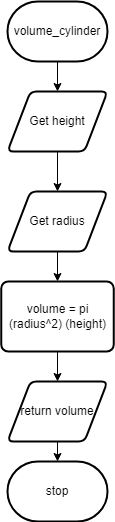

The diagram above was exported from draw.io. Its source (the exported page's mxGraphModel, read from the mxfile embedded in the PNG):
<mxGraphModel dx="1074" dy="755" grid="1" gridSize="10" guides="1" tooltips="1" connect="1" arrows="1" fold="1" page="1" pageScale="1" pageWidth="827" pageHeight="1169" math="0" shadow="0">
  <root>
    <mxCell id="0" />
    <mxCell id="1" parent="0" />
    <mxCell id="8" style="edgeStyle=none;html=1;" parent="1" source="2" target="3" edge="1">
      <mxGeometry relative="1" as="geometry" />
    </mxCell>
    <mxCell id="2" value="volume_cylinder" style="strokeWidth=2;html=1;shape=mxgraph.flowchart.terminator;whiteSpace=wrap;" parent="1" vertex="1">
      <mxGeometry x="370" y="20" width="100" height="60" as="geometry" />
    </mxCell>
    <mxCell id="9" style="edgeStyle=none;html=1;entryX=0.5;entryY=0;entryDx=0;entryDy=0;" parent="1" source="3" target="16" edge="1">
      <mxGeometry relative="1" as="geometry">
        <mxPoint x="420" y="200" as="targetPoint" />
      </mxGeometry>
    </mxCell>
    <mxCell id="3" value="Get height" style="shape=parallelogram;html=1;strokeWidth=2;perimeter=parallelogramPerimeter;whiteSpace=wrap;rounded=1;arcSize=12;size=0.23;" parent="1" vertex="1">
      <mxGeometry x="370" y="110" width="100" height="60" as="geometry" />
    </mxCell>
    <mxCell id="18" style="edgeStyle=none;html=1;exitX=0.5;exitY=1;exitDx=0;exitDy=0;entryX=0.5;entryY=0;entryDx=0;entryDy=0;" parent="1" source="16" target="17" edge="1">
      <mxGeometry relative="1" as="geometry" />
    </mxCell>
    <mxCell id="16" value="Get radius" style="shape=parallelogram;html=1;strokeWidth=2;perimeter=parallelogramPerimeter;whiteSpace=wrap;rounded=1;arcSize=12;size=0.23;" parent="1" vertex="1">
      <mxGeometry x="370" y="210" width="100" height="60" as="geometry" />
    </mxCell>
    <mxCell id="20" style="edgeStyle=none;html=1;exitX=0.5;exitY=1;exitDx=0;exitDy=0;entryX=0.5;entryY=0;entryDx=0;entryDy=0;" parent="1" source="17" target="19" edge="1">
      <mxGeometry relative="1" as="geometry" />
    </mxCell>
    <mxCell id="17" value="volume = pi (radius^2) (height)" style="rounded=1;whiteSpace=wrap;html=1;absoluteArcSize=1;arcSize=14;strokeWidth=2;" parent="1" vertex="1">
      <mxGeometry x="363.75" y="300" width="112.5" height="70" as="geometry" />
    </mxCell>
    <mxCell id="22" style="edgeStyle=none;html=1;exitX=0.5;exitY=1;exitDx=0;exitDy=0;entryX=0.5;entryY=0;entryDx=0;entryDy=0;entryPerimeter=0;" parent="1" source="19" target="21" edge="1">
      <mxGeometry relative="1" as="geometry" />
    </mxCell>
    <mxCell id="19" value="return volume" style="shape=parallelogram;html=1;strokeWidth=2;perimeter=parallelogramPerimeter;whiteSpace=wrap;rounded=1;arcSize=12;size=0.23;" parent="1" vertex="1">
      <mxGeometry x="370" y="400" width="100" height="60" as="geometry" />
    </mxCell>
    <mxCell id="21" value="stop" style="strokeWidth=2;html=1;shape=mxgraph.flowchart.terminator;whiteSpace=wrap;" parent="1" vertex="1">
      <mxGeometry x="370" y="480" width="100" height="60" as="geometry" />
    </mxCell>
  </root>
</mxGraphModel>